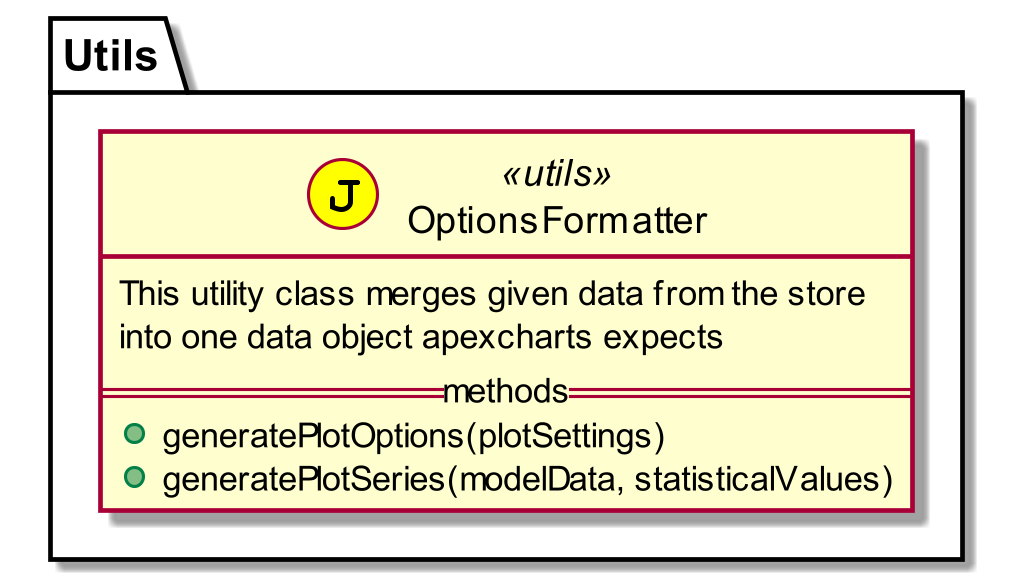

The diagram above was rendered by PlantUML. Its source (embedded in the PNG):
@startuml
skinparam dpi 300
package "Utils" {

   
    class "OptionsFormatter" << (J, yellow) utils >> {
        This utility class merges given data from the store\ninto one data object apexcharts expects
        ==methods==
        +generatePlotOptions(plotSettings)
        +generatePlotSeries(modelData, statisticalValues)
    }

}

@enduml